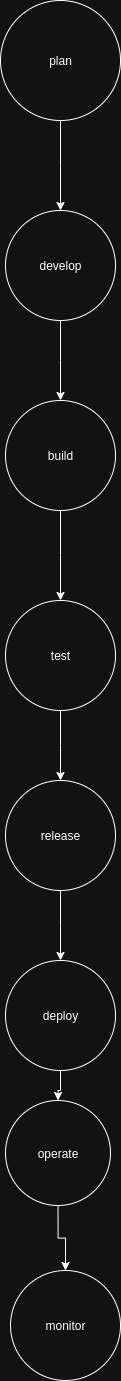

The diagram above was exported from draw.io. Its source (the exported page's mxGraphModel, read from the mxfile embedded in the PNG):
<mxGraphModel dx="2088" dy="2405" grid="1" gridSize="10" guides="1" tooltips="1" connect="1" arrows="1" fold="1" page="1" pageScale="1" pageWidth="827" pageHeight="1169" math="0" shadow="0">
  <root>
    <mxCell id="0" />
    <mxCell id="1" parent="0" />
    <mxCell id="Far9H_GSEx7kaut7JD99-14" style="edgeStyle=orthogonalEdgeStyle;rounded=0;orthogonalLoop=1;jettySize=auto;html=1;" edge="1" parent="1" source="Far9H_GSEx7kaut7JD99-1">
      <mxGeometry relative="1" as="geometry">
        <mxPoint x="424" y="-20" as="targetPoint" />
      </mxGeometry>
    </mxCell>
    <mxCell id="Far9H_GSEx7kaut7JD99-1" value="plan" style="ellipse;whiteSpace=wrap;html=1;aspect=fixed;" vertex="1" parent="1">
      <mxGeometry x="364" y="-230" width="120" height="120" as="geometry" />
    </mxCell>
    <mxCell id="Far9H_GSEx7kaut7JD99-16" style="edgeStyle=orthogonalEdgeStyle;rounded=0;orthogonalLoop=1;jettySize=auto;html=1;" edge="1" parent="1" source="Far9H_GSEx7kaut7JD99-2">
      <mxGeometry relative="1" as="geometry">
        <mxPoint x="424" y="170" as="targetPoint" />
      </mxGeometry>
    </mxCell>
    <mxCell id="Far9H_GSEx7kaut7JD99-2" value="develop" style="ellipse;whiteSpace=wrap;html=1;aspect=fixed;" vertex="1" parent="1">
      <mxGeometry x="369" y="-20" width="110" height="110" as="geometry" />
    </mxCell>
    <mxCell id="Far9H_GSEx7kaut7JD99-17" style="edgeStyle=orthogonalEdgeStyle;rounded=0;orthogonalLoop=1;jettySize=auto;html=1;" edge="1" parent="1" source="Far9H_GSEx7kaut7JD99-3">
      <mxGeometry relative="1" as="geometry">
        <mxPoint x="424" y="370" as="targetPoint" />
      </mxGeometry>
    </mxCell>
    <mxCell id="Far9H_GSEx7kaut7JD99-3" value="build" style="ellipse;whiteSpace=wrap;html=1;aspect=fixed;" vertex="1" parent="1">
      <mxGeometry x="369" y="170" width="110" height="110" as="geometry" />
    </mxCell>
    <mxCell id="Far9H_GSEx7kaut7JD99-18" style="edgeStyle=orthogonalEdgeStyle;rounded=0;orthogonalLoop=1;jettySize=auto;html=1;" edge="1" parent="1" source="Far9H_GSEx7kaut7JD99-4">
      <mxGeometry relative="1" as="geometry">
        <mxPoint x="424" y="550" as="targetPoint" />
      </mxGeometry>
    </mxCell>
    <mxCell id="Far9H_GSEx7kaut7JD99-4" value="test" style="ellipse;whiteSpace=wrap;html=1;aspect=fixed;" vertex="1" parent="1">
      <mxGeometry x="369" y="370" width="110" height="110" as="geometry" />
    </mxCell>
    <mxCell id="Far9H_GSEx7kaut7JD99-21" style="edgeStyle=orthogonalEdgeStyle;rounded=0;orthogonalLoop=1;jettySize=auto;html=1;entryX=0.5;entryY=0;entryDx=0;entryDy=0;" edge="1" parent="1" source="Far9H_GSEx7kaut7JD99-6" target="Far9H_GSEx7kaut7JD99-8">
      <mxGeometry relative="1" as="geometry" />
    </mxCell>
    <mxCell id="Far9H_GSEx7kaut7JD99-6" value="deploy" style="ellipse;whiteSpace=wrap;html=1;aspect=fixed;" vertex="1" parent="1">
      <mxGeometry x="369" y="730" width="110" height="110" as="geometry" />
    </mxCell>
    <mxCell id="Far9H_GSEx7kaut7JD99-22" style="edgeStyle=orthogonalEdgeStyle;rounded=0;orthogonalLoop=1;jettySize=auto;html=1;entryX=0.5;entryY=0;entryDx=0;entryDy=0;" edge="1" parent="1" source="Far9H_GSEx7kaut7JD99-8" target="Far9H_GSEx7kaut7JD99-9">
      <mxGeometry relative="1" as="geometry" />
    </mxCell>
    <mxCell id="Far9H_GSEx7kaut7JD99-8" value="operate" style="ellipse;whiteSpace=wrap;html=1;aspect=fixed;" vertex="1" parent="1">
      <mxGeometry x="369" y="870" width="105" height="105" as="geometry" />
    </mxCell>
    <mxCell id="Far9H_GSEx7kaut7JD99-9" value="monitor" style="ellipse;whiteSpace=wrap;html=1;aspect=fixed;" vertex="1" parent="1">
      <mxGeometry x="374" y="1040" width="110" height="110" as="geometry" />
    </mxCell>
    <mxCell id="Far9H_GSEx7kaut7JD99-19" style="edgeStyle=orthogonalEdgeStyle;rounded=0;orthogonalLoop=1;jettySize=auto;html=1;" edge="1" parent="1" source="Far9H_GSEx7kaut7JD99-11">
      <mxGeometry relative="1" as="geometry">
        <mxPoint x="424" y="730" as="targetPoint" />
      </mxGeometry>
    </mxCell>
    <mxCell id="Far9H_GSEx7kaut7JD99-11" value="release" style="ellipse;whiteSpace=wrap;html=1;aspect=fixed;" vertex="1" parent="1">
      <mxGeometry x="369" y="550" width="110" height="110" as="geometry" />
    </mxCell>
  </root>
</mxGraphModel>